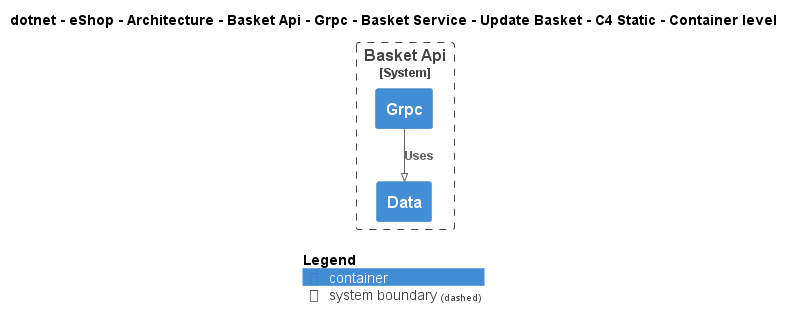

The diagram above was rendered by PlantUML. Its source (embedded in the PNG):
@startuml
!pragma layout smetana
!include ..\..\..\..\..\..\..\..\..\..\..\.c4s\C4_Container.puml

AddElementTag("c4interflow:lifecycle:new", $bgColor=green, $fontColor=#ffffff, $borderColor=green, $shadowing="False")
AddElementTag("c4interflow:lifecycle:changed", $bgColor=orange, $fontColor=#ffffff, $borderColor=orange, $shadowing="False")
AddElementTag("c4interflow:lifecycle:removed", $bgColor=red, $fontColor=#ffffff, $borderColor=red, $shadowing="False")

AddRelTag("c4interflow:lifecycle:new", $textColor=green, $lineColor=green)
AddRelTag("c4interflow:lifecycle:changed", $textColor=orange, $lineColor=orange)
AddRelTag("c4interflow:lifecycle:removed", $textColor=red, $lineColor=red)

SHOW_PERSON_PORTRAIT()
LAYOUT_TOP_DOWN()

skinparam linetype polyline

title dotnet - eShop - Architecture - Basket Api - Grpc - Basket Service - Update Basket - C4 Static - Container level


System_Boundary(dotnet.eShop.Architecture.SoftwareSystems.BasketApi, "Basket Api") {
    Container(dotnet.eShop.Architecture.SoftwareSystems.BasketApi.Containers.Grpc, "Grpc", "", "")
    Container(dotnet.eShop.Architecture.SoftwareSystems.BasketApi.Containers.Data, "Data", "", "")
}

Rel(dotnet.eShop.Architecture.SoftwareSystems.BasketApi.Containers.Grpc, dotnet.eShop.Architecture.SoftwareSystems.BasketApi.Containers.Data, "Uses")


SHOW_LEGEND()
@enduml